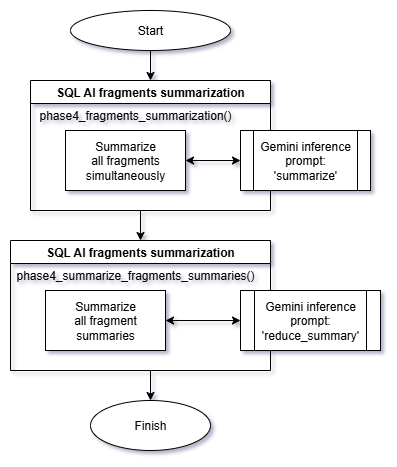

The diagram above was exported from draw.io. Its source (the exported page's mxGraphModel, read from the mxfile embedded in the PNG):
<mxGraphModel dx="1800" dy="722" grid="1" gridSize="10" guides="1" tooltips="1" connect="1" arrows="1" fold="1" page="1" pageScale="1" pageWidth="850" pageHeight="1100" math="0" shadow="0">
  <root>
    <mxCell id="0" />
    <mxCell id="1" parent="0" />
    <mxCell id="XrWRJdiSMki7lxq7awsa-1" value="Start" style="ellipse;whiteSpace=wrap;html=1;" vertex="1" parent="1">
      <mxGeometry x="340" y="70" width="160" height="40" as="geometry" />
    </mxCell>
    <mxCell id="XrWRJdiSMki7lxq7awsa-2" style="edgeStyle=orthogonalEdgeStyle;rounded=0;orthogonalLoop=1;jettySize=auto;html=1;exitX=0.5;exitY=1;exitDx=0;exitDy=0;entryX=0.5;entryY=0;entryDx=0;entryDy=0;" edge="1" parent="1" target="XrWRJdiSMki7lxq7awsa-16">
      <mxGeometry relative="1" as="geometry">
        <mxPoint x="420" y="110" as="sourcePoint" />
      </mxGeometry>
    </mxCell>
    <mxCell id="XrWRJdiSMki7lxq7awsa-31" style="edgeStyle=orthogonalEdgeStyle;rounded=0;orthogonalLoop=1;jettySize=auto;html=1;exitX=0.5;exitY=1;exitDx=0;exitDy=0;entryX=0.5;entryY=0;entryDx=0;entryDy=0;" edge="1" parent="1" source="XrWRJdiSMki7lxq7awsa-16" target="XrWRJdiSMki7lxq7awsa-24">
      <mxGeometry relative="1" as="geometry" />
    </mxCell>
    <mxCell id="XrWRJdiSMki7lxq7awsa-16" value="SQL AI fragments summarization" style="swimlane;whiteSpace=wrap;html=1;" vertex="1" parent="1">
      <mxGeometry x="300" y="140" width="240" height="130" as="geometry" />
    </mxCell>
    <mxCell id="XrWRJdiSMki7lxq7awsa-17" value="Summarize&lt;br&gt;all fragments&lt;br&gt;simultaneously" style="rounded=0;whiteSpace=wrap;html=1;" vertex="1" parent="XrWRJdiSMki7lxq7awsa-16">
      <mxGeometry x="35" y="50" width="120" height="60" as="geometry" />
    </mxCell>
    <mxCell id="XrWRJdiSMki7lxq7awsa-18" value="phase4_fragments_summarization()" style="text;html=1;align=center;verticalAlign=middle;whiteSpace=wrap;rounded=0;" vertex="1" parent="XrWRJdiSMki7lxq7awsa-16">
      <mxGeometry y="20" width="210" height="30" as="geometry" />
    </mxCell>
    <mxCell id="XrWRJdiSMki7lxq7awsa-21" value="Gemini inference&lt;br&gt;prompt: 'summarize'" style="shape=process;whiteSpace=wrap;html=1;backgroundOutline=1;" vertex="1" parent="1">
      <mxGeometry x="510" y="190" width="130" height="60" as="geometry" />
    </mxCell>
    <mxCell id="XrWRJdiSMki7lxq7awsa-22" value="" style="endArrow=classic;startArrow=classic;html=1;rounded=0;entryX=0;entryY=0.5;entryDx=0;entryDy=0;" edge="1" parent="1" source="XrWRJdiSMki7lxq7awsa-17" target="XrWRJdiSMki7lxq7awsa-21">
      <mxGeometry width="50" height="50" relative="1" as="geometry">
        <mxPoint x="125" y="-190" as="sourcePoint" />
        <mxPoint x="525.7106781186548" y="220" as="targetPoint" />
      </mxGeometry>
    </mxCell>
    <mxCell id="XrWRJdiSMki7lxq7awsa-23" value="Finish" style="ellipse;whiteSpace=wrap;html=1;" vertex="1" parent="1">
      <mxGeometry x="360" y="460" width="120" height="50" as="geometry" />
    </mxCell>
    <mxCell id="XrWRJdiSMki7lxq7awsa-32" style="edgeStyle=orthogonalEdgeStyle;rounded=0;orthogonalLoop=1;jettySize=auto;html=1;exitX=0.5;exitY=1;exitDx=0;exitDy=0;entryX=0.5;entryY=0;entryDx=0;entryDy=0;" edge="1" parent="1" source="XrWRJdiSMki7lxq7awsa-24" target="XrWRJdiSMki7lxq7awsa-23">
      <mxGeometry relative="1" as="geometry" />
    </mxCell>
    <mxCell id="XrWRJdiSMki7lxq7awsa-24" value="SQL AI fragments summarization" style="swimlane;whiteSpace=wrap;html=1;" vertex="1" parent="1">
      <mxGeometry x="280" y="300" width="260" height="130" as="geometry" />
    </mxCell>
    <mxCell id="XrWRJdiSMki7lxq7awsa-25" value="Summarize&lt;br&gt;all fragment&lt;br&gt;summaries" style="rounded=0;whiteSpace=wrap;html=1;" vertex="1" parent="XrWRJdiSMki7lxq7awsa-24">
      <mxGeometry x="35" y="50" width="120" height="60" as="geometry" />
    </mxCell>
    <mxCell id="XrWRJdiSMki7lxq7awsa-26" value="phase4_summarize_fragments_summaries()" style="text;html=1;align=center;verticalAlign=middle;whiteSpace=wrap;rounded=0;" vertex="1" parent="XrWRJdiSMki7lxq7awsa-24">
      <mxGeometry y="20" width="250" height="30" as="geometry" />
    </mxCell>
    <mxCell id="XrWRJdiSMki7lxq7awsa-29" value="Gemini inference&lt;br&gt;prompt: 'reduce_summary'" style="shape=process;whiteSpace=wrap;html=1;backgroundOutline=1;" vertex="1" parent="1">
      <mxGeometry x="510" y="350" width="140" height="60" as="geometry" />
    </mxCell>
    <mxCell id="XrWRJdiSMki7lxq7awsa-30" value="" style="endArrow=classic;startArrow=classic;html=1;rounded=0;entryX=0;entryY=0.5;entryDx=0;entryDy=0;" edge="1" parent="1" source="XrWRJdiSMki7lxq7awsa-25" target="XrWRJdiSMki7lxq7awsa-29">
      <mxGeometry width="50" height="50" relative="1" as="geometry">
        <mxPoint x="125" y="-30" as="sourcePoint" />
        <mxPoint x="525.7106781186548" y="380" as="targetPoint" />
      </mxGeometry>
    </mxCell>
  </root>
</mxGraphModel>